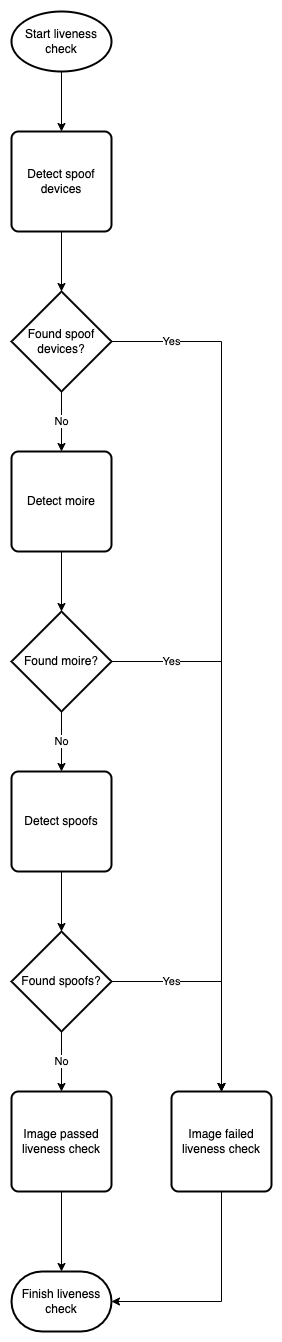

The diagram above was exported from draw.io. Its source (the exported page's mxGraphModel, read from the mxfile embedded in the PNG):
<mxGraphModel dx="1114" dy="999" grid="1" gridSize="10" guides="1" tooltips="1" connect="1" arrows="1" fold="1" page="1" pageScale="1" pageWidth="880" pageHeight="1800" math="0" shadow="0">
  <root>
    <mxCell id="0" />
    <mxCell id="1" parent="0" />
    <mxCell id="2" style="edgeStyle=orthogonalEdgeStyle;rounded=0;orthogonalLoop=1;jettySize=auto;html=1;exitX=0.5;exitY=1;exitDx=0;exitDy=0;exitPerimeter=0;entryX=0.5;entryY=0;entryDx=0;entryDy=0;" edge="1" source="3" target="5" parent="1">
      <mxGeometry relative="1" as="geometry" />
    </mxCell>
    <mxCell id="3" value="Start liveness check" style="strokeWidth=2;html=1;shape=mxgraph.flowchart.start_1;whiteSpace=wrap;" vertex="1" parent="1">
      <mxGeometry x="350" y="30" width="100" height="60" as="geometry" />
    </mxCell>
    <mxCell id="4" style="edgeStyle=orthogonalEdgeStyle;rounded=0;orthogonalLoop=1;jettySize=auto;html=1;exitX=0.5;exitY=1;exitDx=0;exitDy=0;entryX=0.5;entryY=0;entryDx=0;entryDy=0;entryPerimeter=0;" edge="1" source="5" target="8" parent="1">
      <mxGeometry relative="1" as="geometry" />
    </mxCell>
    <mxCell id="5" value="Detect spoof devices" style="rounded=1;whiteSpace=wrap;html=1;absoluteArcSize=1;arcSize=14;strokeWidth=2;" vertex="1" parent="1">
      <mxGeometry x="350" y="150" width="100" height="100" as="geometry" />
    </mxCell>
    <mxCell id="6" value="No" style="edgeStyle=orthogonalEdgeStyle;rounded=0;orthogonalLoop=1;jettySize=auto;html=1;exitX=0.5;exitY=1;exitDx=0;exitDy=0;exitPerimeter=0;entryX=0.5;entryY=0;entryDx=0;entryDy=0;" edge="1" source="8" target="10" parent="1">
      <mxGeometry relative="1" as="geometry" />
    </mxCell>
    <mxCell id="7" value="Yes" style="edgeStyle=orthogonalEdgeStyle;rounded=0;orthogonalLoop=1;jettySize=auto;html=1;exitX=1;exitY=0.5;exitDx=0;exitDy=0;exitPerimeter=0;" edge="1" source="8" target="22" parent="1">
      <mxGeometry x="-0.8605" relative="1" as="geometry">
        <mxPoint as="offset" />
      </mxGeometry>
    </mxCell>
    <mxCell id="8" value="Found spoof devices?" style="strokeWidth=2;html=1;shape=mxgraph.flowchart.decision;whiteSpace=wrap;" vertex="1" parent="1">
      <mxGeometry x="350" y="310" width="100" height="100" as="geometry" />
    </mxCell>
    <mxCell id="9" style="edgeStyle=orthogonalEdgeStyle;rounded=0;orthogonalLoop=1;jettySize=auto;html=1;exitX=0.5;exitY=1;exitDx=0;exitDy=0;entryX=0.5;entryY=0;entryDx=0;entryDy=0;entryPerimeter=0;" edge="1" source="10" target="13" parent="1">
      <mxGeometry relative="1" as="geometry" />
    </mxCell>
    <mxCell id="10" value="Detect moire" style="rounded=1;whiteSpace=wrap;html=1;absoluteArcSize=1;arcSize=14;strokeWidth=2;" vertex="1" parent="1">
      <mxGeometry x="350" y="470" width="100" height="100" as="geometry" />
    </mxCell>
    <mxCell id="11" value="No" style="edgeStyle=orthogonalEdgeStyle;rounded=0;orthogonalLoop=1;jettySize=auto;html=1;exitX=0.5;exitY=1;exitDx=0;exitDy=0;exitPerimeter=0;entryX=0.5;entryY=0;entryDx=0;entryDy=0;" edge="1" source="13" target="15" parent="1">
      <mxGeometry relative="1" as="geometry" />
    </mxCell>
    <mxCell id="12" value="Yes" style="edgeStyle=orthogonalEdgeStyle;rounded=0;orthogonalLoop=1;jettySize=auto;html=1;exitX=1;exitY=0.5;exitDx=0;exitDy=0;exitPerimeter=0;" edge="1" source="13" target="22" parent="1">
      <mxGeometry x="-0.7778" relative="1" as="geometry">
        <mxPoint as="offset" />
      </mxGeometry>
    </mxCell>
    <mxCell id="13" value="Found moire?" style="strokeWidth=2;html=1;shape=mxgraph.flowchart.decision;whiteSpace=wrap;" vertex="1" parent="1">
      <mxGeometry x="350" y="630" width="100" height="100" as="geometry" />
    </mxCell>
    <mxCell id="14" style="edgeStyle=orthogonalEdgeStyle;rounded=0;orthogonalLoop=1;jettySize=auto;html=1;exitX=0.5;exitY=1;exitDx=0;exitDy=0;entryX=0.5;entryY=0;entryDx=0;entryDy=0;entryPerimeter=0;" edge="1" source="15" target="18" parent="1">
      <mxGeometry relative="1" as="geometry" />
    </mxCell>
    <mxCell id="15" value="Detect spoofs" style="rounded=1;whiteSpace=wrap;html=1;absoluteArcSize=1;arcSize=14;strokeWidth=2;" vertex="1" parent="1">
      <mxGeometry x="350" y="790" width="100" height="100" as="geometry" />
    </mxCell>
    <mxCell id="16" value="No" style="edgeStyle=orthogonalEdgeStyle;rounded=0;orthogonalLoop=1;jettySize=auto;html=1;exitX=0.5;exitY=1;exitDx=0;exitDy=0;exitPerimeter=0;entryX=0.5;entryY=0;entryDx=0;entryDy=0;" edge="1" source="18" target="20" parent="1">
      <mxGeometry relative="1" as="geometry" />
    </mxCell>
    <mxCell id="17" value="Yes" style="edgeStyle=orthogonalEdgeStyle;rounded=0;orthogonalLoop=1;jettySize=auto;html=1;exitX=1;exitY=0.5;exitDx=0;exitDy=0;exitPerimeter=0;" edge="1" source="18" parent="1">
      <mxGeometry x="-0.4545" relative="1" as="geometry">
        <mxPoint x="560" y="1110" as="targetPoint" />
        <mxPoint as="offset" />
      </mxGeometry>
    </mxCell>
    <mxCell id="18" value="Found spoofs?" style="strokeWidth=2;html=1;shape=mxgraph.flowchart.decision;whiteSpace=wrap;" vertex="1" parent="1">
      <mxGeometry x="350" y="950" width="100" height="100" as="geometry" />
    </mxCell>
    <mxCell id="19" style="edgeStyle=orthogonalEdgeStyle;rounded=0;orthogonalLoop=1;jettySize=auto;html=1;exitX=0.5;exitY=1;exitDx=0;exitDy=0;entryX=0.5;entryY=0;entryDx=0;entryDy=0;entryPerimeter=0;" edge="1" source="20" target="23" parent="1">
      <mxGeometry relative="1" as="geometry" />
    </mxCell>
    <mxCell id="20" value="Image passed liveness check" style="rounded=1;whiteSpace=wrap;html=1;absoluteArcSize=1;arcSize=14;strokeWidth=2;" vertex="1" parent="1">
      <mxGeometry x="350" y="1110" width="100" height="100" as="geometry" />
    </mxCell>
    <mxCell id="21" style="edgeStyle=orthogonalEdgeStyle;rounded=0;orthogonalLoop=1;jettySize=auto;html=1;exitX=0.5;exitY=1;exitDx=0;exitDy=0;entryX=1;entryY=0.5;entryDx=0;entryDy=0;entryPerimeter=0;" edge="1" source="22" target="23" parent="1">
      <mxGeometry relative="1" as="geometry" />
    </mxCell>
    <mxCell id="22" value="Image failed liveness check" style="rounded=1;whiteSpace=wrap;html=1;absoluteArcSize=1;arcSize=14;strokeWidth=2;" vertex="1" parent="1">
      <mxGeometry x="510" y="1110" width="100" height="100" as="geometry" />
    </mxCell>
    <mxCell id="23" value="Finish liveness check" style="strokeWidth=2;html=1;shape=mxgraph.flowchart.terminator;whiteSpace=wrap;" vertex="1" parent="1">
      <mxGeometry x="350" y="1290" width="100" height="60" as="geometry" />
    </mxCell>
  </root>
</mxGraphModel>